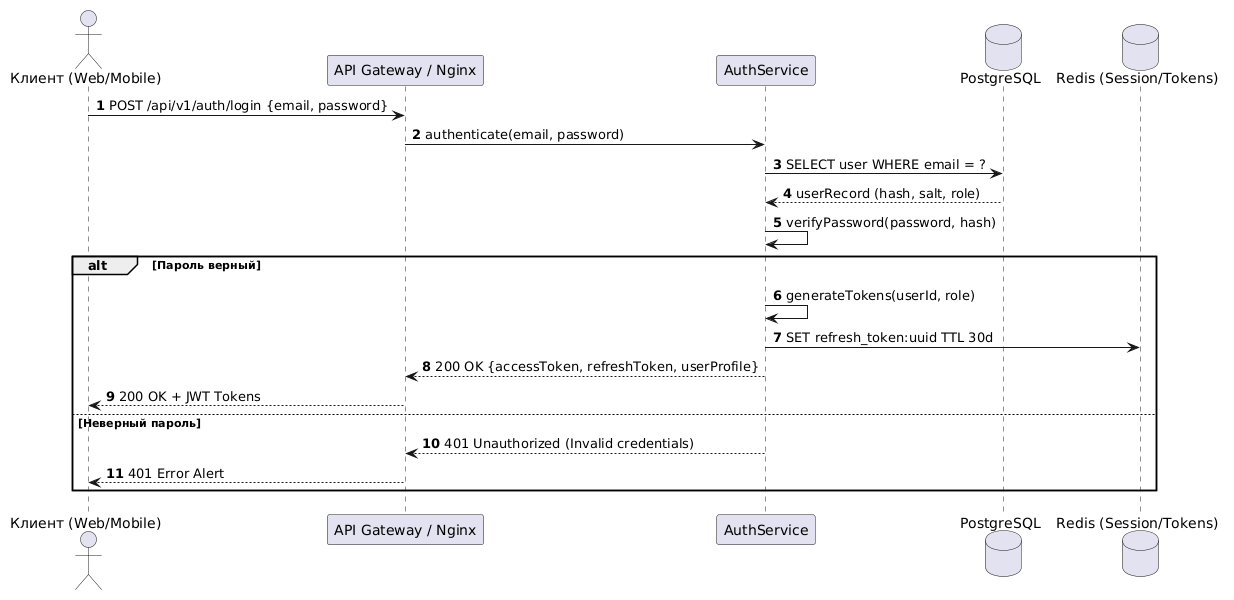

The diagram above was rendered by PlantUML. Its source (embedded in the PNG):
@startuml
autonumber
actor "Клиент (Web/Mobile)" as Client
participant "API Gateway / Nginx" as GW
participant "AuthService" as Auth
database "PostgreSQL" as DB
database "Redis (Session/Tokens)" as Cache

Client -> GW: POST /api/v1/auth/login {email, password}
GW -> Auth: authenticate(email, password)
Auth -> DB: SELECT user WHERE email = ?
DB --> Auth: userRecord (hash, salt, role)
Auth -> Auth: verifyPassword(password, hash)
alt Пароль верный
    Auth -> Auth: generateTokens(userId, role)
    Auth -> Cache: SET refresh_token:uuid TTL 30d
    Auth --> GW: 200 OK {accessToken, refreshToken, userProfile}
    GW --> Client: 200 OK + JWT Tokens
else Неверный пароль
    Auth --> GW: 401 Unauthorized (Invalid credentials)
    GW --> Client: 401 Error Alert
end
@enduml